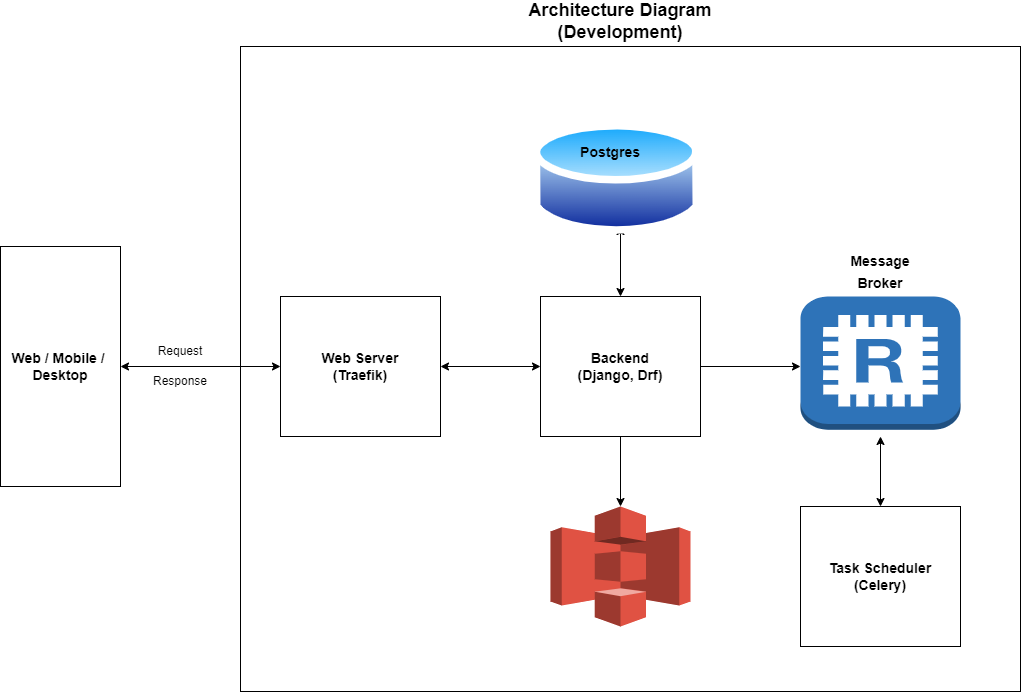

The diagram above was exported from draw.io. Its source (the exported page's mxGraphModel, read from the mxfile embedded in the PNG):
<mxGraphModel dx="2586" dy="1970" grid="1" gridSize="10" guides="1" tooltips="1" connect="1" arrows="1" fold="1" page="1" pageScale="1" pageWidth="850" pageHeight="1100" math="0" shadow="0">
  <root>
    <mxCell id="0" />
    <mxCell id="1" parent="0" />
    <mxCell id="yoN_Rwo-8s1MfeNLBnbz-1" value="" style="rounded=0;whiteSpace=wrap;html=1;" vertex="1" parent="1">
      <mxGeometry x="200" y="-10" width="780" height="645" as="geometry" />
    </mxCell>
    <mxCell id="yoN_Rwo-8s1MfeNLBnbz-2" value="&lt;b&gt;&lt;font style=&quot;font-size: 14px;&quot;&gt;Web / Mobile /&amp;nbsp; Desktop&lt;/font&gt;&lt;/b&gt;" style="rounded=0;whiteSpace=wrap;html=1;" vertex="1" parent="1">
      <mxGeometry x="-40" y="190" width="120" height="240" as="geometry" />
    </mxCell>
    <mxCell id="yoN_Rwo-8s1MfeNLBnbz-5" value="" style="endArrow=classic;startArrow=classic;html=1;rounded=0;entryX=0;entryY=0.5;entryDx=0;entryDy=0;exitX=1;exitY=0.5;exitDx=0;exitDy=0;" edge="1" parent="1" source="yoN_Rwo-8s1MfeNLBnbz-2" target="yoN_Rwo-8s1MfeNLBnbz-8">
      <mxGeometry width="50" height="50" relative="1" as="geometry">
        <mxPoint x="100" y="290" as="sourcePoint" />
        <mxPoint x="180" y="330" as="targetPoint" />
      </mxGeometry>
    </mxCell>
    <mxCell id="yoN_Rwo-8s1MfeNLBnbz-6" value="Request" style="text;html=1;strokeColor=none;fillColor=none;align=center;verticalAlign=middle;whiteSpace=wrap;rounded=0;" vertex="1" parent="1">
      <mxGeometry x="110" y="280" width="60" height="30" as="geometry" />
    </mxCell>
    <mxCell id="yoN_Rwo-8s1MfeNLBnbz-7" value="Response" style="text;html=1;strokeColor=none;fillColor=none;align=center;verticalAlign=middle;whiteSpace=wrap;rounded=0;" vertex="1" parent="1">
      <mxGeometry x="110" y="310" width="60" height="30" as="geometry" />
    </mxCell>
    <mxCell id="yoN_Rwo-8s1MfeNLBnbz-8" value="&lt;font style=&quot;font-size: 14px;&quot;&gt;&lt;b&gt;Web Server&lt;br&gt;(Traefik)&lt;/b&gt;&lt;/font&gt;" style="rounded=0;whiteSpace=wrap;html=1;" vertex="1" parent="1">
      <mxGeometry x="240" y="240" width="160" height="140" as="geometry" />
    </mxCell>
    <mxCell id="yoN_Rwo-8s1MfeNLBnbz-9" value="&lt;b style=&quot;font-size: 14px;&quot;&gt;Backend&lt;br&gt;(Django, Drf)&lt;/b&gt;" style="rounded=0;whiteSpace=wrap;html=1;" vertex="1" parent="1">
      <mxGeometry x="500" y="240" width="160" height="140" as="geometry" />
    </mxCell>
    <mxCell id="yoN_Rwo-8s1MfeNLBnbz-10" value="" style="endArrow=classic;startArrow=classic;html=1;rounded=0;entryX=0;entryY=0.5;entryDx=0;entryDy=0;exitX=1;exitY=0.5;exitDx=0;exitDy=0;" edge="1" parent="1" source="yoN_Rwo-8s1MfeNLBnbz-8" target="yoN_Rwo-8s1MfeNLBnbz-9">
      <mxGeometry width="50" height="50" relative="1" as="geometry">
        <mxPoint x="200" y="250" as="sourcePoint" />
        <mxPoint x="250" y="200" as="targetPoint" />
      </mxGeometry>
    </mxCell>
    <mxCell id="yoN_Rwo-8s1MfeNLBnbz-15" value="" style="endArrow=classic;html=1;rounded=0;entryX=0;entryY=0.5;entryDx=0;entryDy=0;exitX=1;exitY=0.5;exitDx=0;exitDy=0;" edge="1" parent="1" source="yoN_Rwo-8s1MfeNLBnbz-9">
      <mxGeometry width="50" height="50" relative="1" as="geometry">
        <mxPoint x="700" y="370" as="sourcePoint" />
        <mxPoint x="760" y="310" as="targetPoint" />
      </mxGeometry>
    </mxCell>
    <mxCell id="yoN_Rwo-8s1MfeNLBnbz-16" value="&lt;b style=&quot;font-size: 14px;&quot;&gt;Task Scheduler&lt;br&gt;(Celery)&lt;/b&gt;" style="rounded=0;whiteSpace=wrap;html=1;" vertex="1" parent="1">
      <mxGeometry x="760" y="450" width="160" height="140" as="geometry" />
    </mxCell>
    <mxCell id="yoN_Rwo-8s1MfeNLBnbz-17" value="" style="endArrow=classic;startArrow=classic;html=1;rounded=0;entryX=0.5;entryY=1;entryDx=0;entryDy=0;exitX=0.5;exitY=0;exitDx=0;exitDy=0;" edge="1" parent="1" source="yoN_Rwo-8s1MfeNLBnbz-16">
      <mxGeometry width="50" height="50" relative="1" as="geometry">
        <mxPoint x="470" y="340" as="sourcePoint" />
        <mxPoint x="840" y="380" as="targetPoint" />
      </mxGeometry>
    </mxCell>
    <mxCell id="yoN_Rwo-8s1MfeNLBnbz-18" value="" style="endArrow=classic;startArrow=classic;html=1;rounded=0;entryX=0.5;entryY=1;entryDx=0;entryDy=0;exitX=0.5;exitY=0;exitDx=0;exitDy=0;" edge="1" parent="1" source="yoN_Rwo-8s1MfeNLBnbz-9">
      <mxGeometry width="50" height="50" relative="1" as="geometry">
        <mxPoint x="470" y="340" as="sourcePoint" />
        <mxPoint x="580" y="170" as="targetPoint" />
      </mxGeometry>
    </mxCell>
    <mxCell id="yoN_Rwo-8s1MfeNLBnbz-20" value="" style="endArrow=classic;html=1;rounded=0;entryX=0.5;entryY=0;entryDx=0;entryDy=0;exitX=0.5;exitY=1;exitDx=0;exitDy=0;" edge="1" parent="1" source="yoN_Rwo-8s1MfeNLBnbz-9">
      <mxGeometry width="50" height="50" relative="1" as="geometry">
        <mxPoint x="470" y="340" as="sourcePoint" />
        <mxPoint x="580" y="450" as="targetPoint" />
      </mxGeometry>
    </mxCell>
    <mxCell id="yoN_Rwo-8s1MfeNLBnbz-21" value="&lt;font size=&quot;1&quot; style=&quot;&quot;&gt;&lt;b style=&quot;font-size: 18px;&quot;&gt;Architecture Diagram (Development)&lt;/b&gt;&lt;/font&gt;" style="text;html=1;strokeColor=none;fillColor=none;align=center;verticalAlign=middle;whiteSpace=wrap;rounded=0;" vertex="1" parent="1">
      <mxGeometry x="445" y="-50" width="270" height="30" as="geometry" />
    </mxCell>
    <mxCell id="yoN_Rwo-8s1MfeNLBnbz-22" value="" style="outlineConnect=0;dashed=0;verticalLabelPosition=bottom;verticalAlign=top;align=center;html=1;shape=mxgraph.aws3.s3;fillColor=#E05243;gradientColor=none;labelBackgroundColor=none;labelBorderColor=none;fontFamily=Helvetica;fontSize=18;fontColor=#FFFFFF;" vertex="1" parent="1">
      <mxGeometry x="510" y="450" width="140" height="120" as="geometry" />
    </mxCell>
    <mxCell id="yoN_Rwo-8s1MfeNLBnbz-23" value="" style="outlineConnect=0;dashed=0;verticalLabelPosition=bottom;verticalAlign=top;align=center;html=1;shape=mxgraph.aws3.redis;fillColor=#2E73B8;gradientColor=none;labelBackgroundColor=none;labelBorderColor=none;fontFamily=Helvetica;fontSize=18;fontColor=#FFFFFF;" vertex="1" parent="1">
      <mxGeometry x="760" y="240" width="160" height="133.25" as="geometry" />
    </mxCell>
    <mxCell id="yoN_Rwo-8s1MfeNLBnbz-24" value="" style="aspect=fixed;perimeter=ellipsePerimeter;html=1;align=center;shadow=0;dashed=0;spacingTop=3;image;image=img/lib/active_directory/database.svg;labelBackgroundColor=none;labelBorderColor=none;fontFamily=Helvetica;fontSize=18;fontColor=#FFFFFF;fillColor=#6666FF;" vertex="1" parent="1">
      <mxGeometry x="492.83" y="60" width="167.17" height="123.7" as="geometry" />
    </mxCell>
    <mxCell id="yoN_Rwo-8s1MfeNLBnbz-25" value="&lt;font style=&quot;font-size: 14px;&quot;&gt;&lt;b&gt;Message Broker&lt;/b&gt;&lt;/font&gt;" style="text;html=1;strokeColor=none;fillColor=none;align=center;verticalAlign=middle;whiteSpace=wrap;rounded=0;labelBackgroundColor=none;labelBorderColor=none;fontFamily=Helvetica;fontSize=18;fontColor=#000000;" vertex="1" parent="1">
      <mxGeometry x="790" y="200" width="100" height="30" as="geometry" />
    </mxCell>
    <mxCell id="yoN_Rwo-8s1MfeNLBnbz-26" value="&lt;b&gt;&lt;font style=&quot;font-size: 14px;&quot;&gt;Postgres&lt;/font&gt;&lt;/b&gt;" style="text;html=1;strokeColor=none;fillColor=none;align=center;verticalAlign=middle;whiteSpace=wrap;rounded=0;labelBackgroundColor=none;labelBorderColor=none;fontFamily=Helvetica;fontSize=18;fontColor=#000000;" vertex="1" parent="1">
      <mxGeometry x="540" y="80" width="60" height="30" as="geometry" />
    </mxCell>
  </root>
</mxGraphModel>